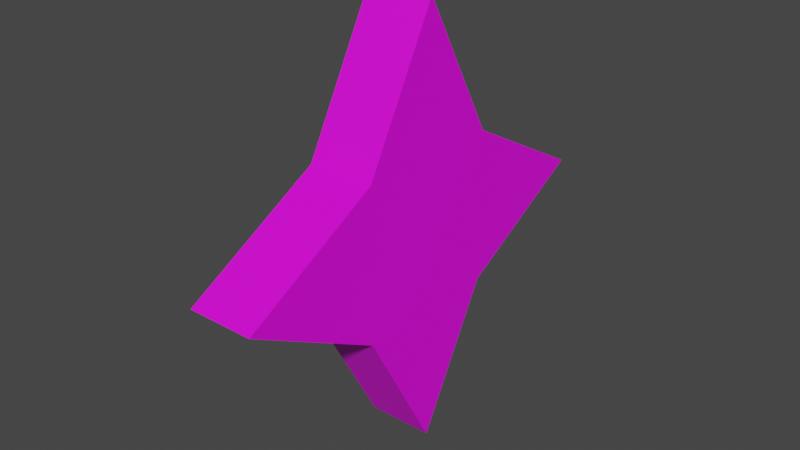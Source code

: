 # Source: Star2.blend  (saved by Blender 3.6.11; exported with 4.5.12 LTS)
import bpy
from mathutils import Matrix  # noqa: F401  (used for matrix-valued properties, if any)

bpy.ops.wm.read_factory_settings(use_empty=True)
scene = bpy.context.scene
scene.name = 'Scene'

# ---- collections
col_collection = bpy.data.collections.new('Collection'); scene.collection.children.link(col_collection)

# ---- images (referenced by path relative to the original .blend; pixels are not part of the script)
import os
ASSET_DIR = os.environ.get("B2B_ASSET_DIR", "")  # directory of the original .blend (textures are referenced by path, not embedded)
HERE = os.path.dirname(os.path.abspath(__file__))  # packed textures are extracted next to this script under _unpacked/

def load_image(name, relpath, width, height, colorspace="sRGB"):
    """Load a texture the original file referenced (path relative to the .blend, or extracted next to this script)."""
    p = next((c for c in (os.path.join(HERE, relpath), os.path.join(ASSET_DIR, relpath)) if relpath and os.path.exists(c)), "")
    if p:
        img = bpy.data.images.load(p, check_existing=True)
        img.name = name
    else:  # same state as the original file: an image datablock whose file is absent (Cycles renders it pink)
        img = bpy.data.images.new(name, width, height)
        img.source = "FILE"
        img.filepath = "//" + (relpath or name)
    img.colorspace_settings.name = colorspace
    return img
img_texture_palette_png = load_image('Texture_Palette.png', 'Texture_Palette.png', 1024, 1024, 'sRGB')

# ---- materials (node trees are filled in below, after node groups)
mat_material_001 = bpy.data.materials.new('Material.001')
mat_material_001.use_transparent_shadow = False

# ---- material node trees
mat_material_001.use_nodes = True; mat_material_001.node_tree.nodes.clear()
_N = mat_material_001.node_tree.nodes; _L = mat_material_001.node_tree.links
n0 = _N.new('ShaderNodeBsdfPrincipled'); n0.name = 'Principled BSDF'; n0.location = (10, 300)
n0.distribution = 'GGX'
n0.subsurface_method = 'RANDOM_WALK_SKIN'
n0.inputs[3].default_value = 1.45
n0.inputs[27].default_value = (0.0, 0.0, 0.0, 1.0)
n0.inputs[28].default_value = 1.0
n1 = _N.new('ShaderNodeOutputMaterial'); n1.name = 'Material Output'; n1.location = (300, 300)
n2 = _N.new('ShaderNodeTexImage'); n2.name = 'Image Texture.001'; n2.location = (-378, 132)
n2.image = img_texture_palette_png
_L.new(n0.outputs[0], n1.inputs[0])
_L.new(n2.outputs[0], n0.inputs[0])
n1.is_active_output = True

# ---- world
world_world = bpy.data.worlds.new('World'); scene.world = world_world
world_world.use_nodes = True; world_world.node_tree.nodes.clear()
_N = world_world.node_tree.nodes; _L = world_world.node_tree.links
n0 = _N.new('ShaderNodeOutputWorld'); n0.name = 'World Output'; n0.location = (300, 300)
n1 = _N.new('ShaderNodeBackground'); n1.name = 'Background'; n1.location = (10, 300)
n1.inputs[0].default_value = (0.05088, 0.05088, 0.05088, 1.0)
_L.new(n1.outputs[0], n0.inputs[0])
n0.is_active_output = True
world_world.color = (0.05088, 0.05088, 0.05088)
world_world.use_sun_shadow = False
world_world.sun_shadow_jitter_overblur = 0.0

# ---- meshes
me_cylinder = bpy.data.meshes.new('Cylinder')
me_cylinder.from_pydata([(0.0, 1.8, -0.1), (-1.542e-08, 1.8, 0.4528), (0.6364, 0.6364, -0.1), (0.6364, 0.6364, 0.4528), (1.8, 0.0, -0.1), (1.8, 0.0, 0.4528), (0.6364, -0.6364, -0.1), (0.6364, -0.6364, 0.4528), (0.0, -1.8, -0.1), (-1.542e-08, -1.8, 0.4528), (-0.6364, -0.6364, -0.1), (-0.6364, -0.6364, 0.4528), (-1.8, 0.0, -0.1), (-1.8, 0.0, 0.4528), (-0.6364, 0.6364, -0.1), (-0.6364, 0.6364, 0.4528)], [], [(0, 1, 3, 2), (2, 3, 5, 4), (4, 5, 7, 6), (6, 7, 9, 8), (8, 9, 11, 10), (10, 11, 13, 12), (3, 1, 15, 13, 11, 9, 7, 5), (12, 13, 15, 14), (14, 15, 1, 0), (0, 2, 4, 6, 8, 10, 12, 14)])
_uv = me_cylinder.uv_layers.new(name='UVMap')
_uv.uv.foreach_set('vector', [0.05469, 0.7109, 0.05469, 0.7109, 0.05469, 0.7109, 0.05469, 0.7109, 0.05469, 0.7109, 0.05469, 0.7109, 0.05469, 0.7109, 0.05469, 0.7109, 0.05469, 0.7109, 0.05469, 0.7109, 0.05469, 0.7109, 0.05469, 0.7109, 0.05469, 0.7109, 0.05469, 0.7109, 0.05469, 0.7109, 0.05469, 0.7109, 0.05469, 0.7109, 0.05469, 0.7109, 0.05469, 0.7109, 0.05469, 0.7109, 0.05469, 0.7109, 0.05469, 0.7109, 0.05469, 0.7109, 0.05469, 0.7109, 0.5625, 0.5508, 0.5625, 0.5508, 0.5625, 0.5508, 0.5625, 0.5508, 0.5625, 0.5508, 0.5625, 0.5508, 0.5625, 0.5508, 0.5625, 0.5508, 0.05469, 0.7109, 0.05469, 0.7109, 0.05469, 0.7109, 0.05469, 0.7109, 0.05469, 0.7109, 0.05469, 0.7109, 0.05469, 0.7109, 0.05469, 0.7109, 0.5625, 0.5508, 0.5625, 0.5508, 0.5625, 0.5508, 0.5625, 0.5508, 0.5625, 0.5508, 0.5625, 0.5508, 0.5625, 0.5508, 0.5625, 0.5508])
me_cylinder.materials.append(mat_material_001)
me_cylinder.update()

# ---- objects
ob_cylinder = bpy.data.objects.new('Cylinder', me_cylinder)

# ---- transforms, parenting, visibility, modifiers, constraints
ob_cylinder.location = (0.0, 0.0, 1.8)
ob_cylinder.rotation_euler = (0.0, 1.571, 0.0)

# ---- collection membership
col_collection.objects.link(ob_cylinder)

# ---- scene / render settings (as saved in the file)
scene.frame_start = 1; scene.frame_end = 250; scene.frame_set(1)
scene.render.engine = 'BLENDER_EEVEE_NEXT'
scene.cycles.sampling_pattern = 'TABULATED_SOBOL'
scene.view_settings.view_transform = 'Filmic'
bpy.context.view_layer.update()

# ---- added for rendering (the .blend has no active camera and no usable light): camera, sun
cam_auto = bpy.data.cameras.new('AutoCamera')
cam_auto.lens = 50.0
cam_auto.sensor_width = 36.0
cam_auto.clip_end = 1000.0
ob_auto_camera = bpy.data.objects.new('AutoCamera', cam_auto)
scene.collection.objects.link(ob_auto_camera)
ob_auto_camera.location = (4.91458, -5.6858, 5.59053)
ob_auto_camera.rotation_euler = (1.09748, -7.21219e-08, 0.694738)
scene.camera = ob_auto_camera
light_auto_sun = bpy.data.lights.new('AutoSun', 'SUN')
light_auto_sun.energy = 3.0
light_auto_sun.angle = 0.0523599
ob_auto_sun = bpy.data.objects.new('AutoSun', light_auto_sun)
scene.collection.objects.link(ob_auto_sun)
ob_auto_sun.rotation_euler = (0.872665, 0.174533, 0.523599)
bpy.context.view_layer.update()
